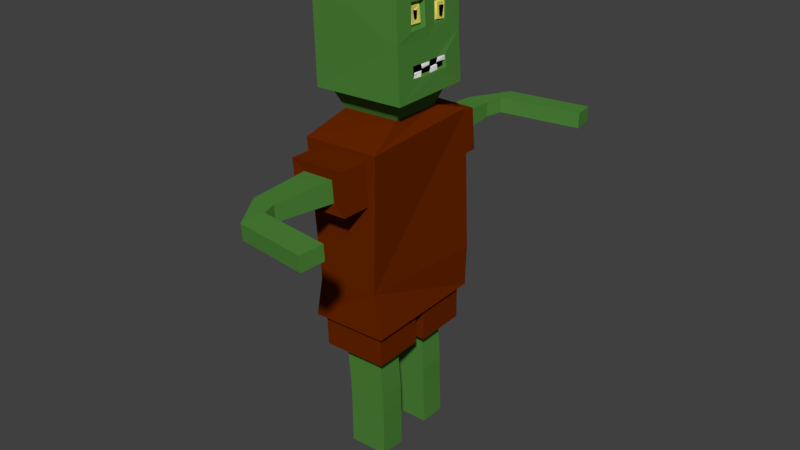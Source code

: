 # Source: TestZombieVoxelLike_Animation_Rig.blend  (saved by Blender 2.79.0; exported with 4.5.12 LTS)
import bpy
from mathutils import Matrix  # noqa: F401  (used for matrix-valued properties, if any)

bpy.ops.wm.read_factory_settings(use_empty=True)
scene = bpy.context.scene
scene.name = 'Scene'

# ---- collections
col_collection_1 = bpy.data.collections.new('Collection 1'); scene.collection.children.link(col_collection_1)

# ---- materials (node trees are filled in below, after node groups)
mat_skin = bpy.data.materials.new('Skin')
mat_skin.alpha_threshold = 0.0
mat_skin.use_transparent_shadow = False
mat_skin.diffuse_color = (0.07499, 0.233, 0.03991, 1.0)
mat_skin.roughness = 0.5
mat_skin.line_color = (0.0, 0.0, 0.0, 1.0)
mat_mouth = bpy.data.materials.new('Mouth')
mat_mouth.alpha_threshold = 0.0
mat_mouth.use_transparent_shadow = False
mat_mouth.diffuse_color = (0.0, 0.0, 0.0, 1.0)
mat_mouth.roughness = 0.5
mat_teeth = bpy.data.materials.new('Teeth')
mat_teeth.alpha_threshold = 0.0
mat_teeth.use_transparent_shadow = False
mat_teeth.diffuse_color = (1.0, 1.0, 1.0, 1.0)
mat_teeth.roughness = 0.5
mat_eye = bpy.data.materials.new('Eye')
mat_eye.alpha_threshold = 0.0
mat_eye.use_transparent_shadow = False
mat_eye.diffuse_color = (0.8, 0.7343, 0.1402, 1.0)
mat_eye.roughness = 0.5
mat_pupil = bpy.data.materials.new('Pupil')
mat_pupil.alpha_threshold = 0.0
mat_pupil.use_transparent_shadow = False
mat_pupil.diffuse_color = (0.0, 0.0, 0.0, 1.0)
mat_pupil.roughness = 0.5
mat_shirt = bpy.data.materials.new('Shirt')
mat_shirt.alpha_threshold = 0.0
mat_shirt.use_transparent_shadow = False
mat_shirt.diffuse_color = (0.1376, 0.0191, 0.0, 1.0)
mat_shirt.roughness = 0.5

# ---- material node trees

# ---- world
world_world = bpy.data.worlds.new('World'); scene.world = world_world
world_world.color = (0.05088, 0.05088, 0.05088)
world_world.use_sun_shadow = False
world_world.sun_shadow_jitter_overblur = 0.0
world_world.cycles.sampling_method = 'MANUAL'

# ---- meshes
me_cube = bpy.data.meshes.new('Cube')
me_cube.from_pydata([(0.1929, 0.2353, 0.8517), (0.2274, -0.2006, 0.8597), (-0.6589, -0.276, 0.6066), (-0.716, 0.4193, 0.6346), (0.1749, 0.2253, 1.382), (0.1537, -0.1251, 1.413), (-0.818, -0.3105, 1.573), (-0.8392, 0.5011, 1.6), (0.1829, 0.2177, 1.312), (0.1675, -0.1259, 1.339), (0.1628, -0.09964, 1.405), (0.1644, -0.09436, 1.337), (0.2181, -0.4023, 1.168), (0.1757, -0.3683, 1.657), (0.1753, 0.1958, 1.385), (0.1871, 0.1839, 1.302), (0.1826, 0.4694, 1.13), (0.161, 0.4851, 1.62), (0.1617, 0.06161, 1.64), (0.2005, 0.03194, 1.152), (0.1354, 0.3823, 0.6466), (0.1885, 0.239, 0.9364), (0.2055, -0.2012, 0.9548), (0.1786, -0.3423, 0.6734), (0.2161, 0.2325, 0.9542), (0.2248, -0.2067, 0.9633), (0.222, 0.2474, 0.8419), (0.2293, -0.2044, 0.8572), (0.1802, 0.2769, 1.249), (0.1753, 0.2802, 1.44), (0.1721, 0.1355, 1.448), (0.1861, 0.1218, 1.251), (0.2104, -0.2153, 1.254), (0.1883, -0.1948, 1.497), (0.1794, -0.005151, 1.483), (0.1989, -0.01188, 1.254), (0.1557, -0.1969, 1.278), (0.1299, -0.1827, 1.472), (0.1324, -0.0274, 1.465), (0.1473, -0.03329, 1.272), (0.1784, -0.1691, 1.302), (0.1562, -0.1637, 1.454), (0.1583, -0.04825, 1.442), (0.1726, -0.04742, 1.294), (0.1848, -0.1309, 1.345), (0.1731, -0.1229, 1.413), (0.1668, -0.08757, 1.407), (0.1713, -0.09589, 1.344), (0.1612, 0.2635, 1.263), (0.1599, 0.2669, 1.43), (0.1567, 0.1443, 1.434), (0.1677, 0.1435, 1.272), (0.1866, 0.2496, 1.264), (0.1824, 0.257, 1.419), (0.1756, 0.1672, 1.423), (0.1895, 0.1453, 1.28), (0.1803, 0.2201, 1.386), (0.1767, 0.2211, 1.307), (0.1765, 0.1925, 1.387), (0.1849, 0.1857, 1.303), (0.1967, 0.2149, 1.304), (0.2013, 0.2249, 1.394), (0.1975, 0.1929, 1.386), (0.2051, 0.1896, 1.303), (0.2312, 0.02027, 0.8499), (0.21, 0.02911, 0.8524), (0.2312, -0.107, 0.8503), (0.224, -0.09793, 0.8542), (0.2217, 0.1246, 0.8494), (0.2138, 0.1253, 0.8504), (0.2199, 0.01693, 0.9522), (0.2069, 0.007443, 0.9428), (0.2225, -0.08224, 0.957), (0.2124, -0.08706, 0.9534), (0.2096, 0.1403, 0.9566), (0.1992, 0.1469, 0.9459), (0.2328, -0.1033, 0.8466), (0.2401, -0.2171, 0.8556), (0.2044, -0.09195, 0.8609), (0.215, -0.1923, 0.8646), (0.2275, -0.1111, 0.8912), (0.2306, -0.1974, 0.8961), (0.2246, -0.09455, 0.9011), (0.2217, -0.1872, 0.9017), (0.2235, 0.1274, 0.8402), (0.2242, 0.009247, 0.8462), (0.1975, 0.1298, 0.8503), (0.2094, 0.01162, 0.858), (0.2209, 0.121, 0.895), (0.2278, 0.02848, 0.896), (0.2077, 0.1209, 0.8984), (0.216, 0.03624, 0.8993), (0.1955, 0.02199, 0.9462), (0.216, 0.02131, 0.9578), (0.222, -0.08972, 0.9604), (0.2008, -0.09378, 0.9496), (0.217, 0.006019, 0.917), (0.2235, 0.01022, 0.9228), (0.2272, -0.08658, 0.9292), (0.2223, -0.08179, 0.9117), (0.1816, 0.238, 0.9426), (0.2163, 0.2444, 0.9604), (0.2129, 0.1336, 0.9584), (0.195, 0.1342, 0.9407), (0.1927, 0.2346, 0.8981), (0.2101, 0.2418, 0.9061), (0.211, 0.1353, 0.9147), (0.1997, 0.137, 0.9019), (0.2186, 0.4671, 0.6509), (-0.8119, 0.5119, 0.6305), (0.2729, -0.4384, 0.6774), (-0.7408, -0.3581, 0.6024), (0.05198, 0.3043, 0.4372), (-0.5995, 0.3326, 0.4281), (0.08507, -0.2502, 0.4577), (-0.5558, -0.1994, 0.4066), (0.0311, 0.6827, 0.2159), (-0.5848, 0.6798, 0.219), (0.0745, -0.6588, 0.2135), (-0.497, -0.6453, 0.1863), (0.06317, 0.6855, -0.1975), (-0.5527, 0.6826, -0.1944), (0.1056, -0.6561, -0.2034), (-0.4659, -0.6426, -0.2305), (0.188, -0.6609, 0.2925), (-0.6167, -0.6428, 0.2543), (0.1343, -0.6236, -1.083), (-0.4764, -0.6577, -1.111), (-0.04827, -0.9375, 0.1056), (-0.3771, -0.9298, 0.09004), (-0.0324, -0.9362, -0.1069), (-0.3612, -0.9284, -0.1226), (0.06767, -0.9531, 0.2111), (-0.5038, -0.9396, 0.1839), (0.0988, -0.9504, -0.2058), (-0.4727, -0.9369, -0.2329), (-0.1049, -1.557, 0.08912), (-0.3429, -1.552, 0.07782), (-0.09341, -1.556, -0.06479), (-0.3314, -1.551, -0.07608), (-0.1049, -1.557, 0.08912), (-0.3429, -1.552, 0.07782), (-0.09341, -1.556, -0.06479), (-0.3314, -1.551, -0.07608), (-0.06463, -1.696, 0.0865), (-0.09026, -1.933, 0.0752), (-0.06465, -1.684, -0.0674), (-0.09028, -1.921, -0.0787), (0.641, -1.772, 0.0807), (0.6153, -2.009, 0.0694), (0.6409, -1.761, -0.0732), (0.6153, -1.997, -0.0845), (0.1272, 0.682, 0.3141), (-0.6861, 0.6791, 0.3182), (0.1941, 0.6757, -1.1), (-0.6904, 0.6758, -1.095), (-0.1245, 0.9245, 0.101), (-0.4093, 0.9232, 0.1024), (-0.1146, 0.9254, -0.09571), (-0.3994, 0.924, -0.09428), (0.02994, 0.9243, 0.2177), (-0.5859, 0.9214, 0.2208), (0.06201, 0.9271, -0.1956), (-0.5538, 0.9242, -0.1925), (-0.1601, 1.425, 0.08021), (-0.377, 1.424, 0.08129), (-0.1526, 1.425, -0.06964), (-0.3695, 1.424, -0.06855), (-0.1228, 1.613, 0.08085), (-0.1545, 1.827, 0.08194), (-0.1211, 1.605, -0.069), (-0.1528, 1.82, -0.06791), (0.7083, 1.735, 0.08429), (0.6766, 1.95, 0.08537), (0.71, 1.728, -0.06556), (0.6783, 1.943, -0.06447), (0.1195, 0.6295, -1.534), (-0.5799, 0.6262, -1.529), (0.1667, -0.592, -1.515), (-0.5088, -0.5761, -1.548), (-0.5368, -0.04367, -1.538), (0.1423, -0.05002, -1.525), (0.2344, -0.6583, -1.512), (-0.5702, -0.6393, -1.551), (0.1447, 0.07132, -1.524), (-0.5511, 0.07783, -1.54), (0.04127, -0.4577, -1.852), (-0.3733, -0.4479, -1.877), (0.02889, -0.1791, -1.862), (-0.3878, -0.1752, -1.866), (0.1736, 0.6865, -1.534), (-0.6396, 0.6826, -1.53), (-0.6049, 0.02164, -1.54), (0.204, 0.01407, -1.523), (-0.007652, 0.4928, -1.903), (-0.4336, 0.4908, -1.895), (-0.4189, 0.2128, -1.906), (0.005137, 0.2088, -1.892), (0.1224, 0.6295, -1.901), (-0.577, 0.6262, -1.896), (-0.5482, 0.07784, -1.907), (0.1476, 0.07133, -1.891), (-0.007652, 0.4928, -1.903), (-0.4336, 0.4908, -1.895), (-0.4189, 0.2128, -1.906), (0.005137, 0.2088, -1.892), (0.02724, 0.4928, -2.368), (-0.3987, 0.4908, -2.361), (-0.384, 0.2128, -2.372), (0.04003, 0.2088, -2.358), (0.1781, -0.5916, -1.847), (-0.4974, -0.5757, -1.881), (0.1537, -0.04958, -1.858), (-0.5254, -0.04324, -1.871), (0.07911, -0.4562, -2.295), (-0.3354, -0.4465, -2.32), (0.06673, -0.1776, -2.306), (-0.35, -0.1737, -2.309), (0.02871, 0.4928, -2.552), (-0.3972, 0.4908, -2.545), (-0.3826, 0.2128, -2.555), (0.0415, 0.2088, -2.541), (0.04575, 0.4958, -2.997), (-0.3802, 0.4938, -2.989), (-0.3655, 0.2158, -3.0), (0.05854, 0.2118, -2.986), (0.08635, -0.456, -2.506), (-0.3282, -0.4462, -2.531), (0.07397, -0.1773, -2.517), (-0.3427, -0.1735, -2.521), (0.09039, -0.4553, -2.987), (-0.3242, -0.4455, -3.012), (0.07801, -0.1767, -2.998), (-0.3387, -0.1728, -3.002)], [], [(2, 3, 113, 115), (17, 7, 6, 13, 18), (5, 9, 44, 45), (110, 12, 13, 6, 111), (111, 6, 7, 109), (17, 16, 108, 109, 7), (32, 33, 13, 12), (33, 34, 18, 13), (35, 32, 12, 19), (34, 35, 19, 18), (29, 28, 16, 17), (30, 29, 17, 18), (28, 31, 19, 16), (31, 30, 18, 19), (22, 79, 78, 87, 86, 0, 100, 103, 92, 95), (25, 94, 93, 102, 101, 16, 12), (101, 26, 108, 16), (77, 25, 12, 110), (26, 84, 85, 76, 77, 110, 108), (75, 21, 104, 107), (100, 0, 26, 101), (79, 22, 25, 77), (1, 27, 81, 83), (49, 48, 28, 29), (50, 49, 29, 30), (48, 51, 31, 28), (51, 50, 30, 31), (36, 37, 33, 32), (37, 38, 34, 33), (39, 36, 32, 35), (38, 39, 35, 34), (40, 41, 37, 36), (41, 42, 38, 37), (43, 40, 36, 39), (42, 43, 39, 38), (9, 5, 41, 40), (5, 10, 42, 41), (11, 9, 40, 43), (10, 11, 43, 42), (47, 46, 45, 44), (11, 10, 46, 47), (10, 5, 45, 46), (9, 11, 47, 44), (53, 52, 48, 49), (54, 53, 49, 50), (52, 55, 51, 48), (55, 54, 50, 51), (4, 8, 52, 53), (14, 4, 53, 54), (8, 15, 55, 52), (15, 14, 54, 55), (57, 59, 58, 56), (60, 61, 62, 63), (57, 56, 61, 60), (58, 59, 63, 62), (56, 58, 62, 61), (59, 57, 60, 63), (68, 69, 90, 88), (0, 86, 84, 26), (87, 78, 76, 85), (73, 71, 96, 99), (22, 95, 94, 25), (92, 103, 102, 93), (66, 27, 77, 76), (1, 67, 78, 79), (27, 1, 79, 77), (67, 66, 76, 78), (82, 83, 81, 80), (27, 66, 80, 81), (66, 67, 82, 80), (67, 1, 83, 82), (68, 64, 85, 84), (65, 69, 86, 87), (64, 65, 87, 85), (69, 68, 84, 86), (90, 91, 89, 88), (69, 65, 91, 90), (65, 64, 89, 91), (64, 68, 88, 89), (70, 71, 92, 93), (72, 70, 93, 94), (71, 73, 95, 92), (73, 72, 94, 95), (99, 96, 97, 98), (71, 70, 97, 96), (72, 73, 99, 98), (70, 72, 98, 97), (24, 21, 100, 101), (74, 24, 101, 102), (21, 75, 103, 100), (75, 74, 102, 103), (107, 104, 105, 106), (21, 24, 105, 104), (74, 75, 107, 106), (24, 74, 106, 105), (19, 12, 16), (20, 3, 109, 108), (2, 23, 110, 111), (3, 2, 111, 109), (23, 20, 108, 110), (113, 112, 152, 153), (3, 20, 112, 113), (20, 23, 114, 112), (23, 2, 115, 114), (152, 124, 126, 154), (112, 114, 124, 152), (114, 115, 125, 124), (115, 113, 153, 125), (154, 126, 182, 193, 190), (119, 123, 135, 133), (125, 153, 155, 127), (121, 117, 161, 163), (119, 118, 124, 125), (122, 123, 127, 126), (118, 122, 126, 124), (123, 119, 125, 127), (130, 128, 136, 138), (123, 122, 134, 135), (122, 118, 132, 134), (118, 119, 133, 132), (129, 128, 132, 133), (130, 131, 135, 134), (128, 130, 134, 132), (131, 129, 133, 135), (128, 129, 137, 136), (129, 131, 139, 137), (131, 130, 138, 139), (138, 136, 140, 142), (140, 141, 145, 144), (136, 137, 141, 140), (137, 139, 143, 141), (139, 138, 142, 143), (145, 147, 151, 149), (141, 143, 147, 145), (143, 142, 146, 147), (142, 140, 144, 146), (149, 151, 150, 148), (147, 146, 150, 151), (146, 144, 148, 150), (144, 145, 149, 148), (116, 117, 153, 152), (121, 120, 154, 155), (120, 116, 152, 154), (117, 121, 155, 153), (156, 158, 166, 164), (120, 121, 163, 162), (116, 120, 162, 160), (117, 116, 160, 161), (156, 157, 161, 160), (159, 158, 162, 163), (158, 156, 160, 162), (157, 159, 163, 161), (167, 165, 169, 171), (157, 156, 164, 165), (159, 157, 165, 167), (158, 159, 167, 166), (168, 170, 174, 172), (166, 167, 171, 170), (164, 166, 170, 168), (165, 164, 168, 169), (173, 172, 174, 175), (169, 168, 172, 173), (171, 169, 173, 175), (170, 171, 175, 174), (180, 181, 212, 213), (126, 127, 183, 182), (127, 155, 191, 192, 183), (155, 154, 190, 191), (177, 176, 198, 199), (179, 178, 182, 183), (178, 181, 193, 182), (180, 179, 183, 192), (181, 180, 192, 193), (187, 189, 217, 215), (181, 178, 210, 212), (179, 180, 213, 211), (178, 179, 211, 210), (176, 177, 191, 190), (177, 185, 192, 191), (184, 176, 190, 193), (185, 184, 193, 192), (194, 197, 205, 202), (184, 185, 200, 201), (185, 177, 199, 200), (176, 184, 201, 198), (194, 195, 199, 198), (195, 196, 200, 199), (197, 194, 198, 201), (196, 197, 201, 200), (205, 204, 208, 209), (195, 194, 202, 203), (197, 196, 204, 205), (196, 195, 203, 204), (208, 207, 219, 220), (204, 203, 207, 208), (202, 205, 209, 206), (203, 202, 206, 207), (187, 186, 210, 211), (186, 188, 212, 210), (189, 187, 211, 213), (188, 189, 213, 212), (217, 216, 228, 229), (186, 187, 215, 214), (189, 188, 216, 217), (188, 186, 214, 216), (218, 221, 225, 222), (206, 209, 221, 218), (207, 206, 218, 219), (209, 208, 220, 221), (222, 225, 224, 223), (219, 218, 222, 223), (221, 220, 224, 225), (220, 219, 223, 224), (229, 228, 232, 233), (216, 214, 226, 228), (215, 217, 229, 227), (214, 215, 227, 226), (232, 230, 231, 233), (228, 226, 230, 232), (227, 229, 233, 231), (226, 227, 231, 230)])
me_cube.polygons.foreach_set('material_index', [0, 0, 4, 0, 0, 0, 0, 0, 0, 0, 0, 0, 0, 0, 1, 0, 0, 0, 0, 2, 0, 0, 2, 0, 0, 0, 0, 0, 0, 0, 0, 3, 3, 3, 3, 3, 3, 3, 3, 4, 4, 4, 4, 3, 3, 3, 3, 3, 3, 3, 3, 0, 4, 4, 4, 4, 4, 2, 0, 0, 2, 0, 0, 0, 0, 0, 0, 2, 2, 2, 2, 0, 0, 0, 0, 2, 2, 2, 2, 0, 0, 0, 0, 2, 2, 2, 2, 0, 0, 0, 0, 2, 2, 2, 2, 0, 0, 0, 0, 0, 5, 0, 0, 0, 5, 5, 5, 5, 5, 5, 5, 5, 5, 5, 5, 5, 0, 0, 5, 5, 5, 5, 5, 5, 0, 0, 0, 0, 0, 0, 0, 0, 0, 0, 0, 0, 0, 0, 0, 0, 5, 5, 5, 5, 0, 5, 5, 5, 5, 5, 5, 5, 0, 0, 0, 0, 0, 0, 0, 0, 0, 0, 0, 0, 5, 5, 5, 5, 5, 5, 5, 5, 5, 0, 5, 5, 5, 5, 5, 5, 5, 5, 5, 5, 5, 5, 5, 5, 5, 0, 5, 5, 5, 0, 0, 0, 0, 5, 5, 5, 5, 0, 0, 0, 0, 0, 0, 0, 0, 0, 0, 0, 0, 0, 0, 0, 0, 0, 0, 0, 0])
me_cube.materials.append(mat_skin)
me_cube.materials.append(mat_mouth)
me_cube.materials.append(mat_teeth)
me_cube.materials.append(mat_eye)
me_cube.materials.append(mat_pupil)
me_cube.materials.append(mat_shirt)
me_cube.use_remesh_preserve_volume = False
me_cube.use_remesh_preserve_attributes = False
me_cube.use_mirror_vertex_groups = False
me_cube.update()
arm_armature_004 = bpy.data.armatures.new('Armature.004')  # bones are not reproduced
arm_armature = bpy.data.armatures.new('Armature')  # bones are not reproduced

# ---- objects
ob_armature_001 = bpy.data.objects.new('Armature.001', arm_armature_004)
ob_armature = bpy.data.objects.new('Armature', arm_armature)
ob_cube = bpy.data.objects.new('Cube', me_cube)

# ---- transforms, parenting, visibility, modifiers, constraints
ob_armature_001.location = (0.06416, -0.006586, -0.008417)
ob_armature_001.scale = (0.277, 0.277, 0.277)
ob_armature_001.show_in_front = True
ob_armature_001.lineart.crease_threshold = 0.0
ob_armature.location = (0.06416, -0.006586, -0.008417)
ob_armature.scale = (0.277, 0.277, 0.277)
ob_armature.show_in_front = True
ob_armature.lineart.crease_threshold = 0.0
ob_cube.location = (0.05647, 0.0, 1.284)
ob_cube.scale = (0.4261, 0.4261, 0.4261)
ob_cube.lock_rotations_4d = False
ob_cube.empty_display_type = 'ARROWS'
ob_cube.lineart.crease_threshold = 0.0

# ---- collection membership
col_collection_1.objects.link(ob_armature_001)
col_collection_1.objects.link(ob_armature)
col_collection_1.objects.link(ob_cube)

# ---- scene / render settings (as saved in the file)
scene.frame_start = 1; scene.frame_end = 250; scene.frame_set(1)
scene.render.engine = 'BLENDER_EEVEE_NEXT'
scene.render.resolution_percentage = 50
scene.render.dither_intensity = 0.0
scene.cycles.use_denoising = False
scene.cycles.samples = 128
scene.cycles.sampling_pattern = 'TABULATED_SOBOL'
scene.cycles.use_adaptive_sampling = False
scene.cycles.use_light_tree = False
scene.cycles.blur_glossy = 0.0
scene.cycles.sample_clamp_indirect = 0.0
scene.view_settings.view_transform = 'Standard'
bpy.context.view_layer.update()

# ---- added for rendering (the .blend has no active camera and no usable light): camera, sun
cam_auto = bpy.data.cameras.new('AutoCamera')
cam_auto.lens = 50.0
cam_auto.sensor_width = 36.0
cam_auto.clip_end = 1000.0
ob_auto_camera = bpy.data.objects.new('AutoCamera', cam_auto)
scene.collection.objects.link(ob_auto_camera)
ob_auto_camera.location = (2.51809, -2.99952, 2.98638)
ob_auto_camera.rotation_euler = (1.09748, -7.21219e-08, 0.694738)
scene.camera = ob_auto_camera
light_auto_sun = bpy.data.lights.new('AutoSun', 'SUN')
light_auto_sun.energy = 3.0
light_auto_sun.angle = 0.0523599
ob_auto_sun = bpy.data.objects.new('AutoSun', light_auto_sun)
scene.collection.objects.link(ob_auto_sun)
ob_auto_sun.rotation_euler = (0.872665, 0.174533, 0.523599)
bpy.context.view_layer.update()
